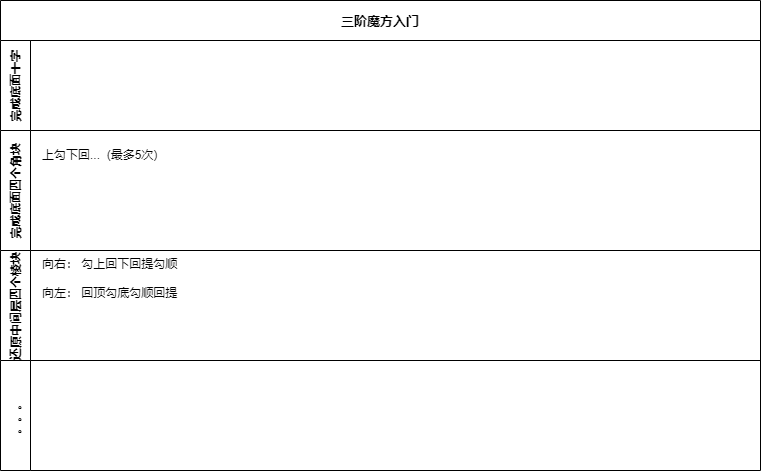

The diagram above was exported from draw.io. Its source (the exported page's mxGraphModel, read from the mxfile embedded in the PNG):
<mxGraphModel dx="1080" dy="663" grid="1" gridSize="10" guides="1" tooltips="1" connect="1" arrows="1" fold="1" page="1" pageScale="1" pageWidth="827" pageHeight="1169" math="0" shadow="0">
  <root>
    <mxCell id="0" />
    <mxCell id="1" parent="0" />
    <mxCell id="6" value="三阶魔方入门" style="swimlane;childLayout=stackLayout;resizeParent=1;resizeParentMax=0;horizontal=1;startSize=40;horizontalStack=0;fontSize=13;fontFamily=Lucida Console;" parent="1" vertex="1">
      <mxGeometry x="40" y="40" width="760" height="360" as="geometry" />
    </mxCell>
    <mxCell id="7" value="完成底面十字" style="swimlane;startSize=30;horizontal=0;" parent="6" vertex="1">
      <mxGeometry y="40" width="760" height="90" as="geometry" />
    </mxCell>
    <mxCell id="8" value="完成底面四个角块" style="swimlane;startSize=30;horizontal=0;" parent="6" vertex="1">
      <mxGeometry y="130" width="760" height="120" as="geometry" />
    </mxCell>
    <mxCell id="14" value="上勾下回...&amp;nbsp; (最多5次)" style="text;html=1;strokeColor=none;fillColor=none;align=left;verticalAlign=middle;whiteSpace=wrap;rounded=0;" vertex="1" parent="8">
      <mxGeometry x="40" y="10" width="200" height="30" as="geometry" />
    </mxCell>
    <mxCell id="9" value="还原中间层四个棱块" style="swimlane;startSize=30;horizontal=0;" parent="6" vertex="1">
      <mxGeometry y="250" width="760" height="110" as="geometry" />
    </mxCell>
    <mxCell id="15" value="&lt;div&gt;&amp;nbsp; &amp;nbsp;向右： 勾上回下回提勾顺&lt;/div&gt;&lt;div&gt;&lt;br&gt;&lt;/div&gt;&lt;div&gt;&amp;nbsp; &amp;nbsp;向左： 回顶勾底勾顺回提&lt;/div&gt;&lt;div&gt;&lt;br&gt;&lt;/div&gt;" style="text;html=1;strokeColor=none;fillColor=none;align=left;verticalAlign=top;whiteSpace=wrap;rounded=0;" vertex="1" parent="9">
      <mxGeometry x="30" width="190" height="60" as="geometry" />
    </mxCell>
    <mxCell id="13" value="。。。" style="swimlane;startSize=30;horizontal=0;" parent="1" vertex="1">
      <mxGeometry x="40" y="400" width="760" height="110" as="geometry" />
    </mxCell>
  </root>
</mxGraphModel>